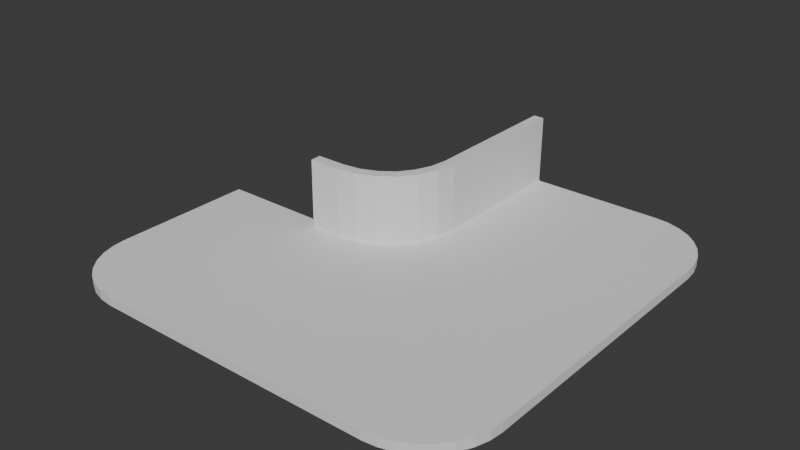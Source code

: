 # Source: tapa-enchufe-armario.blend  (saved by Blender 4.5.90; exported with 4.5.12 LTS)
import bpy
from mathutils import Matrix  # noqa: F401  (used for matrix-valued properties, if any)

bpy.ops.wm.read_factory_settings(use_empty=True)
scene = bpy.context.scene
scene.name = 'Scene'

# ---- collections
col_collection = bpy.data.collections.new('Collection'); scene.collection.children.link(col_collection)

# ---- world
world_world = bpy.data.worlds.new('World'); scene.world = world_world
world_world.use_nodes = True; world_world.node_tree.nodes.clear()
_N = world_world.node_tree.nodes; _L = world_world.node_tree.links
n0 = _N.new('ShaderNodeOutputWorld'); n0.name = 'World Output'; n0.location = (200, 100)
n1 = _N.new('ShaderNodeBackground'); n1.name = 'Background'; n1.location = (-200, 100)
n1.inputs[0].default_value = (0.05088, 0.05088, 0.05088, 1.0)
_L.new(n1.outputs[0], n0.inputs[0])
n0.is_active_output = True
world_world.color = (0.05088, 0.05088, 0.05088)
world_world.sun_shadow_jitter_overblur = 0.0

# ---- meshes
me_plane = bpy.data.meshes.new('Plane')
me_plane.from_pydata([(-0.05187, -3.726, -0.00977), (-4.547, 0.3837, -0.00977), (4.079, 0.3837, -0.00977), (-0.05187, -1.254, -0.00977), (1.586, 0.3837, -0.00977), (-1.268, 0.3212, -0.00977), (-0.8742, 0.1581, -0.00977), (-0.5316, -0.096, -0.00977), (-0.9485, 0.3921, -0.00977), (-0.6439, 0.2587, -0.00977), (-0.3792, 0.05747, -0.00977), (-0.647, 0.5181, -0.00977), (-0.4242, 0.3847, -0.00977), (-0.2199, 0.2158, -0.00977), (-0.05187, 0.3837, -0.00977), (0.01067, -0.8322, -0.00977), (0.1737, -0.4386, -0.00977), (0.4279, -0.096, -0.00977), (-0.1144, -0.8322, -0.00977), (-0.06027, -0.5129, -0.00977), (0.07316, -0.2083, -0.00977), (0.2744, 0.05641, -0.00977), (-0.2775, -0.4386, -0.00977), (-0.1862, -0.2114, -0.00977), (-0.0528, 0.01139, -0.00977), (0.1161, 0.2157, -0.00977), (1.164, 0.4463, -0.00977), (0.7704, 0.6093, -0.00977), (0.4279, 0.8635, -0.00977), (1.164, 0.3212, -0.00977), (0.8448, 0.3753, -0.00977), (0.5401, 0.5088, -0.00977), (0.2754, 0.71, -0.00977), (0.7704, 0.1581, -0.00977), (0.5432, 0.2494, -0.00977), (0.3205, 0.3828, -0.00977), (0.1162, 0.5517, -0.00977), (0.01067, 1.6, -0.00977), (-0.04347, 1.28, -0.00977), (-0.1769, 0.9757, -0.00977), (-0.3781, 0.711, -0.00977), (0.1737, 1.206, -0.00977), (0.08249, 0.9788, -0.00977), (-0.05094, 0.7561, -0.00977), (-0.2198, 0.5518, -0.00977), (-3.311, -3.726, -0.00977), (-4.547, -2.49, -0.00977), (-3.552, -3.703, -0.00977), (-3.784, -3.632, -0.00977), (-3.998, -3.518, -0.00977), (-4.185, -3.364, -0.00977), (-4.339, -3.177, -0.00977), (-4.453, -2.963, -0.00977), (-4.523, -2.731, -0.00977), (4.079, -2.49, -0.00977), (2.843, -3.726, -0.00977), (4.055, -2.731, -0.00977), (3.985, -2.963, -0.00977), (3.87, -3.177, -0.00977), (3.717, -3.364, -0.00977), (3.529, -3.518, -0.00977), (3.316, -3.632, -0.00977), (3.084, -3.703, -0.00977), (2.843, 4.899, -0.00977), (4.079, 3.663, -0.00977), (3.084, 4.876, -0.00977), (3.316, 4.805, -0.00977), (3.529, 4.691, -0.00977), (3.717, 4.537, -0.00977), (3.87, 4.35, -0.00977), (3.985, 4.136, -0.00977), (4.055, 3.905, -0.00977), (-4.884, 0.3837, -0.00977), (-4.884, -2.507, -0.00977), (-4.854, -2.797, -0.00977), (-4.765, -3.093, -0.00977), (-4.619, -3.365, -0.00977), (-4.424, -3.603, -0.00977), (-4.185, -3.799, -0.00977), (-3.913, -3.944, -0.00977), (-3.618, -4.034, -0.00977), (-3.328, -4.063, -0.00977), (-0.05187, -4.064, -0.00977), (2.859, -4.063, -0.00977), (3.15, -4.034, -0.00977), (3.445, -3.944, -0.00977), (3.717, -3.799, -0.00977), (3.955, -3.603, -0.00977), (4.151, -3.365, -0.00977), (4.296, -3.093, -0.00977), (4.386, -2.797, -0.00977), (4.416, -2.507, -0.00977), (4.416, 0.3837, -0.00977), (4.416, 3.68, -0.00977), (4.386, 3.97, -0.00977), (4.296, 4.266, -0.00977), (4.151, 4.538, -0.00977), (3.955, 4.776, -0.00977), (3.717, 4.972, -0.00977), (3.445, 5.117, -0.00977), (3.15, 5.207, -0.00977), (2.859, 5.236, -0.00977), (-1.331, 0.674, -0.00977), (-1.707, 0.6194, -0.00977), (-0.9907, 0.8149, -0.00977), (-0.6987, 1.031, -0.00977), (-0.2875, 2.039, -0.00977), (-0.3421, 1.663, -0.00977), (-0.483, 1.323, -0.00977), (-0.2881, 4.899, -0.00977), (-4.547, 0.62, -0.00977), (-4.884, 0.62, -0.00977), (-0.2881, 5.237, -0.00977), (-4.547, -1.256, -0.00977), (4.079, -1.256, -0.00977), (-4.884, -1.256, -0.00977), (4.416, -1.256, -0.00977), (-3.086, -3.726, -0.00977), (-3.086, -4.064, -0.00977), (-4.113, 0.6197, -0.00977), (-4.113, -1.255, -0.00977), (-4.113, 0.3837, -0.00977), (-2.194, -3.726, -0.00977), (-2.194, -4.064, -0.00977), (-2.377, -1.255, -0.00977), (-1.268, 0.4464, -0.2098), (-1.69, 0.3839, -0.2098), (-1.268, 0.3213, -0.2098), (-0.9483, 0.3923, -0.2098), (-0.874, 0.1583, -0.2098), (-0.6436, 0.2588, -0.2098), (-0.5314, -0.09585, -0.2098), (-0.379, 0.05762, -0.2098), (-0.874, 0.6095, -0.2098), (-0.6467, 0.5182, -0.2098), (-0.424, 0.3848, -0.2098), (-0.2197, 0.2159, -0.2098), (-0.5314, 0.8636, -0.2098), (-0.3779, 0.7112, -0.2098), (-0.2196, 0.552, -0.2098), (-0.05165, 0.3839, -0.2098), (-0.1142, -0.8321, -0.2098), (-0.05165, -1.254, -0.2098), (0.0109, -0.8321, -0.2098), (-0.06004, -0.5128, -0.2098), (0.1739, -0.4384, -0.2098), (0.07339, -0.2081, -0.2098), (0.4281, -0.09585, -0.2098), (0.2746, 0.05656, -0.2098), (-0.2772, -0.4384, -0.2098), (-0.186, -0.2112, -0.2098), (-0.05258, 0.01154, -0.2098), (0.1163, 0.2158, -0.2098), (1.164, 0.3213, -0.2098), (1.586, 0.3839, -0.2098), (1.164, 0.4464, -0.2098), (0.845, 0.3755, -0.2098), (0.7707, 0.6095, -0.2098), (0.5403, 0.5089, -0.2098), (0.4281, 0.8636, -0.2098), (0.2757, 0.7101, -0.2098), (0.7707, 0.1583, -0.2098), (0.5434, 0.2495, -0.2098), (0.3207, 0.3829, -0.2098), (0.1164, 0.5518, -0.2098), (0.01089, 1.6, -0.2098), (-0.05165, 2.022, -0.2098), (-0.1142, 1.6, -0.2098), (-0.04325, 1.281, -0.2098), (-0.2772, 1.206, -0.2098), (-0.1767, 0.9759, -0.2098), (0.1739, 1.206, -0.2098), (0.08272, 0.979, -0.2098), (-0.05071, 0.7562, -0.2098), (-0.05165, 4.899, -0.2098), (4.079, 0.3839, -0.2098), (-4.547, -1.256, -0.2098), (-4.547, -2.49, -0.2098), (-4.523, -2.731, -0.2098), (-4.453, -2.963, -0.2098), (-4.338, -3.177, -0.2098), (-4.185, -3.364, -0.2098), (-3.997, -3.518, -0.2098), (-3.784, -3.632, -0.2098), (-3.552, -3.702, -0.2098), (-3.311, -3.726, -0.2098), (-0.05165, -3.726, -0.2098), (2.843, -3.726, -0.2098), (3.084, -3.702, -0.2098), (3.316, -3.632, -0.2098), (3.53, -3.518, -0.2098), (3.717, -3.364, -0.2098), (3.871, -3.177, -0.2098), (3.985, -2.963, -0.2098), (4.055, -2.731, -0.2098), (4.079, -2.49, -0.2098), (4.079, -1.256, -0.2098), (4.079, 3.664, -0.2098), (4.055, 3.905, -0.2098), (3.985, 4.137, -0.2098), (3.871, 4.35, -0.2098), (3.717, 4.537, -0.2098), (3.53, 4.691, -0.2098), (3.316, 4.805, -0.2098), (3.084, 4.876, -0.2098), (2.843, 4.899, -0.2098), (3.956, 4.776, -0.2098), (4.151, 4.538, -0.2098), (4.297, 4.266, -0.2098), (-1.331, 0.6741, -0.2098), (-1.707, 0.6195, -0.2098), (-0.2873, 2.039, -0.2098), (4.386, 3.971, -0.2098), (4.416, 3.68, -0.2098), (4.416, 0.3839, -0.2098), (-0.3419, 1.663, -0.2098), (4.416, -2.507, -0.2098), (-4.547, 0.3839, -0.2098), (-4.884, 0.3839, -0.2098), (4.386, -2.797, -0.2098), (4.297, -3.092, -0.2098), (4.151, -3.364, -0.2098), (3.717, -3.798, -0.2098), (3.956, -3.603, -0.2098), (-4.884, -1.256, -0.2098), (-4.884, -2.507, -0.2098), (-4.854, -2.797, -0.2098), (-4.764, -3.092, -0.2098), (-4.619, -3.364, -0.2098), (-4.423, -3.603, -0.2098), (-4.185, -3.798, -0.2098), (-3.913, -3.944, -0.2098), (-3.618, -4.033, -0.2098), (-3.327, -4.063, -0.2098), (-0.05165, -4.064, -0.2098), (2.86, -4.063, -0.2098), (3.15, -4.033, -0.2098), (3.445, -3.944, -0.2098), (4.416, -1.256, -0.2098), (3.717, 4.972, -0.2098), (3.445, 5.117, -0.2098), (3.15, 5.207, -0.2098), (2.86, 5.237, -0.2098), (-0.05165, 5.237, -0.2098), (-2.194, -3.726, -0.2098), (-0.2879, 5.237, -0.2098), (-0.2879, 4.899, -0.2098), (-2.194, -4.064, -0.2098), (-0.9904, 0.815, -0.2098), (-0.6984, 1.031, -0.2098), (-0.4828, 1.323, -0.2098), (-4.547, 0.6201, -0.2098), (-4.884, 0.6201, -0.2098), (-4.113, 0.6198, -0.2098), (-4.113, -1.255, -0.2098), (-4.113, 0.3839, -0.2098), (-3.086, -3.726, -0.2098), (-3.086, -4.063, -0.2098), (-2.376, 0.6197, -0.2098), (-2.376, -1.254, -0.2098), (-2.376, 0.3839, -0.2098), (-1.258, 0.4446, 1.493), (-1.68, 0.3821, 1.493), (-0.8643, 0.6076, 1.493), (-0.5217, 0.8618, 1.493), (-0.04195, 2.02, 1.493), (-0.1045, 1.598, 1.493), (-0.2675, 1.204, 1.493), (-0.04195, 4.898, 1.493), (-1.321, 0.6723, 1.493), (-1.697, 0.6177, 1.493), (-0.2776, 2.037, 1.493), (-0.3322, 1.661, 1.493), (-0.04195, 5.235, 1.493), (-0.2782, 5.235, 1.493), (-0.2782, 4.898, 1.493), (-0.9807, 0.8132, 1.493), (-0.6887, 1.029, 1.493), (-0.4731, 1.321, 1.493), (-2.367, 0.6178, 1.493), (-2.367, 0.3821, 1.493), (-0.02714, 4.899, -0.00977), (-0.05151, 4.899, 0.04547), (-0.03196, 4.899, -0.008709), (-0.03657, 4.899, -0.005565), (-0.04082, 4.899, -0.0004601), (-0.04452, 4.899, 0.00641), (-0.04754, 4.899, 0.01478), (-0.04976, 4.899, 0.02433), (-0.0511, 4.899, 0.0347), (-1.689, 0.3837, 0.04547), (-1.562, 0.3648, -0.00977), (-1.687, 0.3833, 0.0347), (-1.68, 0.3823, 0.02433), (-1.668, 0.3805, 0.01478), (-1.652, 0.3782, 0.00641), (-1.633, 0.3753, -0.00046), (-1.611, 0.372, -0.005565), (-1.587, 0.3685, -0.008709), (-0.03075, 1.879, -0.00977), (-0.05151, 2.022, 0.04547), (-0.03487, 1.907, -0.008709), (-0.03881, 1.934, -0.005565), (-0.04242, 1.958, -0.0004601), (-0.04558, 1.98, 0.00641), (-0.04815, 1.998, 0.01478), (-0.05004, 2.011, 0.02433), (-0.05117, 2.019, 0.0347), (-1.156, 0.4272, -0.00977), (-1.267, 0.4462, 0.04547), (-1.177, 0.431, -0.008709), (-1.199, 0.4345, -0.005565), (-1.218, 0.4378, -0.00046), (-1.235, 0.4407, 0.00641), (-1.249, 0.443, 0.01478), (-1.259, 0.4448, 0.02433), (-1.265, 0.4459, 0.0347), (-0.7959, 0.5779, -0.00977), (-0.8738, 0.6093, 0.04547), (-0.8112, 0.584, -0.008709), (-0.8258, 0.5899, -0.005565), (-0.8393, 0.5953, -0.0004601), (-0.8511, 0.6001, 0.00641), (-0.8608, 0.604, 0.01478), (-0.868, 0.6069, 0.02433), (-0.8724, 0.6087, 0.0347), (-0.114, 1.6, 0.04547), (-0.09093, 1.494, -0.00977), (-0.1137, 1.598, 0.0347), (-0.1124, 1.592, 0.02433), (-0.1103, 1.582, 0.01478), (-0.1074, 1.569, 0.00641), (-0.1039, 1.553, -0.0004601), (-0.09989, 1.534, -0.005565), (-0.0955, 1.515, -0.008709), (-0.2771, 1.206, 0.04547), (-0.2441, 1.13, -0.00977), (-0.2765, 1.205, 0.0347), (-0.2747, 1.2, 0.02433), (-0.2717, 1.193, 0.01478), (-0.2676, 1.184, 0.00641), (-0.2626, 1.172, -0.0004601), (-0.2568, 1.159, -0.005565), (-0.2506, 1.145, -0.008709), (-0.4803, 0.8125, -0.00977), (-0.5312, 0.8634, 0.04547), (-0.4903, 0.8225, -0.008709), (-0.4999, 0.832, -0.005565), (-0.5088, 0.8408, -0.0004601), (-0.5165, 0.8485, 0.00641), (-0.5228, 0.8548, 0.01478), (-0.5275, 0.8595, 0.02433), (-0.5303, 0.8624, 0.0347), (-0.05151, 5.237, 0.04547), (-0.02596, 5.237, -0.00977), (-0.05181, 5.237, -0.06501), (-0.1071, 5.237, -0.00977), (-0.05108, 5.237, 0.0347), (-0.04967, 5.237, 0.02433), (-0.04734, 5.237, 0.01478), (-0.04418, 5.237, 0.00641), (-0.0403, 5.237, -0.0004601), (-0.03585, 5.237, -0.005565), (-0.03101, 5.237, -0.008709), (-2.432, 0.6195, -0.00977), (-2.376, 0.6194, 0.04547), (-2.321, 0.6195, -0.00977), (-2.377, 0.6196, -0.06501), (-2.421, 0.6195, -0.008709), (-2.411, 0.6195, -0.005565), (-2.401, 0.6195, -0.00046), (-2.393, 0.6195, 0.00641), (-2.386, 0.6195, 0.01478), (-2.381, 0.6195, 0.02433), (-2.377, 0.6195, 0.0347), (-2.376, 0.3837, 0.04547), (-2.432, 0.3634, -0.00977), (-2.377, 0.3833, 0.0347), (-2.381, 0.3821, 0.02433), (-2.386, 0.3803, 0.01478), (-2.393, 0.3778, 0.00641), (-2.401, 0.3747, -0.00046), (-2.411, 0.3712, -0.005565), (-2.421, 0.3674, -0.008709)], [], [(5, 6, 9, 8), (6, 7, 10, 9), (8, 9, 12, 11), (9, 10, 13, 12), (11, 12, 44, 40), (12, 13, 14, 44), (3, 15, 19, 18), (15, 16, 20, 19), (16, 17, 21, 20), (18, 19, 23, 22), (19, 20, 24, 23), (20, 21, 25, 24), (22, 23, 10, 7), (23, 24, 13, 10), (24, 25, 14, 13), (4, 26, 30, 29), (26, 27, 31, 30), (27, 28, 32, 31), (29, 30, 34, 33), (30, 31, 35, 34), (31, 32, 36, 35), (33, 34, 21, 17), (34, 35, 25, 21), (35, 36, 14, 25), (37, 38, 42, 41), (38, 39, 43, 42), (39, 40, 44, 43), (41, 42, 32, 28), (42, 43, 36, 32), (43, 44, 14, 36), (3, 114, 2, 4, 29, 33, 17, 16, 15), (113, 115, 73, 46), (67, 98, 99, 66), (68, 97, 98, 67), (107, 108, 278, 272), (106, 107, 272, 271), (69, 96, 97, 68), (70, 95, 96, 69), (71, 94, 95, 70), (64, 93, 94, 71), (2, 92, 93, 64), (114, 116, 92, 2), (56, 90, 91, 54), (1, 110, 111, 72), (57, 89, 90, 56), (58, 88, 89, 57), (59, 87, 88, 58), (60, 86, 87, 59), (66, 99, 100, 65), (46, 73, 74, 53), (65, 100, 101, 63), (53, 74, 75, 52), (52, 75, 76, 51), (51, 76, 77, 50), (50, 77, 78, 49), (49, 78, 79, 48), (48, 79, 80, 47), (47, 80, 81, 45), (122, 123, 82, 0), (0, 82, 83, 55), (55, 83, 84, 62), (62, 84, 85, 61), (61, 85, 86, 60), (105, 104, 276, 277), (104, 102, 269, 276), (54, 91, 116, 114), (1, 72, 115, 113), (0, 55, 62, 61, 60, 59, 58, 57, 56, 54, 114, 3), (121, 1, 113, 120), (124, 122, 0, 3), (121, 119, 110, 1), (113, 46, 53, 52, 51, 50, 49, 48, 47, 45, 117, 120), (45, 81, 118, 117), (120, 117, 122, 124), (117, 118, 123, 122), (126, 125, 128, 127), (127, 128, 130, 129), (129, 130, 132, 131), (125, 133, 134, 128), (128, 134, 135, 130), (130, 135, 136, 132), (133, 137, 138, 134), (134, 138, 139, 135), (135, 139, 140, 136), (142, 141, 144, 143), (143, 144, 146, 145), (145, 146, 148, 147), (141, 149, 150, 144), (144, 150, 151, 146), (146, 151, 152, 148), (149, 131, 132, 150), (150, 132, 136, 151), (151, 136, 140, 152), (154, 153, 156, 155), (155, 156, 158, 157), (157, 158, 160, 159), (153, 161, 162, 156), (156, 162, 163, 158), (158, 163, 164, 160), (161, 147, 148, 162), (162, 148, 152, 163), (163, 152, 140, 164), (166, 165, 168, 167), (167, 168, 170, 169), (169, 170, 138, 137), (165, 171, 172, 168), (168, 172, 173, 170), (170, 173, 139, 138), (171, 159, 160, 172), (172, 160, 164, 173), (173, 164, 140, 139), (142, 143, 145, 147, 161, 153, 154, 175, 196), (166, 174, 205, 204, 203, 202, 201, 200, 199, 198, 197, 175, 154, 155, 157, 159, 171, 165), (176, 177, 225, 224), (202, 203, 240, 239), (201, 202, 239, 206), (174, 166, 211, 246), (167, 169, 250, 215), (200, 201, 206, 207), (199, 200, 207, 208), (198, 199, 208, 212), (197, 198, 212, 213), (175, 197, 213, 214), (196, 175, 214, 238), (194, 195, 216, 219), (217, 218, 252, 251), (193, 194, 219, 220), (192, 193, 220, 221), (191, 192, 221, 223), (190, 191, 223, 222), (203, 204, 241, 240), (177, 178, 226, 225), (204, 205, 242, 241), (178, 179, 227, 226), (205, 174, 243, 242), (179, 180, 228, 227), (180, 181, 229, 228), (181, 182, 230, 229), (182, 183, 231, 230), (183, 184, 232, 231), (184, 185, 233, 232), (244, 186, 234, 247), (186, 187, 235, 234), (187, 188, 236, 235), (188, 189, 237, 236), (189, 190, 222, 237), (125, 126, 210, 209), (166, 167, 215, 211), (243, 174, 246, 245), (137, 133, 248, 249), (169, 137, 249, 250), (133, 125, 209, 248), (195, 196, 238, 216), (217, 176, 224, 218), (186, 142, 196, 195, 194, 193, 192, 191, 190, 189, 188, 187), (255, 254, 176, 217), (259, 142, 186, 244), (255, 217, 251, 253), (260, 255, 253, 258), (176, 254, 256, 185, 184, 183, 182, 181, 180, 179, 178, 177), (260, 259, 254, 255), (185, 256, 257, 233), (126, 127, 129, 131, 149, 141, 142, 259, 260), (126, 260, 258, 210), (254, 259, 244, 256), (256, 244, 247, 257), (89, 88, 221, 220), (75, 74, 226, 227), (105, 108, 250, 249), (90, 89, 220, 219), (76, 75, 227, 228), (106, 109, 246, 211), (91, 90, 219, 216), (77, 76, 228, 229), (111, 110, 251, 252), (92, 116, 238, 214), (78, 77, 229, 230), (109, 112, 245, 246), (123, 118, 257, 247), (93, 92, 214, 213), (110, 119, 253, 251), (79, 78, 230, 231), (72, 111, 252, 218), (94, 93, 213, 212), (80, 79, 231, 232), (95, 94, 212, 208), (81, 80, 232, 233), (96, 95, 208, 207), (83, 82, 234, 235), (97, 96, 207, 206), (82, 123, 247, 234), (118, 81, 233, 257), (84, 83, 235, 236), (98, 97, 206, 239), (103, 102, 209, 210), (85, 84, 236, 237), (99, 98, 239, 240), (102, 104, 248, 209), (86, 85, 237, 222), (100, 99, 240, 241), (104, 105, 249, 248), (87, 86, 222, 223), (115, 72, 218, 224), (73, 115, 224, 225), (101, 100, 241, 242), (107, 106, 211, 215), (88, 87, 223, 221), (116, 91, 216, 238), (74, 73, 225, 226), (108, 107, 215, 250), (268, 275, 271, 265), (266, 272, 278, 267), (261, 269, 270, 262), (265, 271, 272, 266), (273, 274, 275, 268), (264, 277, 276, 263), (267, 278, 277, 264), (263, 276, 269, 261), (262, 270, 279, 280), (108, 105, 277, 278), (109, 106, 271, 275), (102, 103, 270, 269), (112, 109, 275, 274), (353, 357, 358, 359, 360, 361, 362, 363, 354, 355, 356), (364, 368, 369, 370, 371, 372, 373, 374, 365, 366, 367), (309, 290, 292, 316), (316, 292, 293, 315), (315, 293, 294, 314), (314, 294, 295, 313), (313, 295, 296, 312), (312, 296, 297, 311), (311, 297, 298, 310), (310, 298, 291, 308), (318, 309, 316, 325), (325, 316, 315, 324), (324, 315, 314, 323), (323, 314, 313, 322), (322, 313, 312, 321), (321, 312, 311, 320), (320, 311, 310, 319), (319, 310, 308, 317), (345, 318, 325, 352), (352, 325, 324, 351), (351, 324, 323, 350), (350, 323, 322, 349), (349, 322, 321, 348), (348, 321, 320, 347), (347, 320, 319, 346), (346, 319, 317, 344), (300, 326, 328, 307), (307, 328, 329, 306), (306, 329, 330, 305), (305, 330, 331, 304), (304, 331, 332, 303), (303, 332, 333, 302), (302, 333, 334, 301), (301, 334, 327, 299), (326, 335, 337, 328), (328, 337, 338, 329), (329, 338, 339, 330), (330, 339, 340, 331), (331, 340, 341, 332), (332, 341, 342, 333), (333, 342, 343, 334), (334, 343, 336, 327), (335, 345, 352, 337), (337, 352, 351, 338), (338, 351, 350, 339), (339, 350, 349, 340), (340, 349, 348, 341), (341, 348, 347, 342), (342, 347, 346, 343), (343, 346, 344, 336), (282, 300, 307, 289), (289, 307, 306, 288), (288, 306, 305, 287), (287, 305, 304, 286), (286, 304, 303, 285), (285, 303, 302, 284), (284, 302, 301, 283), (283, 301, 299, 281), (281, 354, 363, 283), (283, 363, 362, 284), (284, 362, 361, 285), (285, 361, 360, 286), (286, 360, 359, 287), (287, 359, 358, 288), (288, 358, 357, 289), (289, 357, 353, 282), (290, 375, 377, 292), (292, 377, 378, 293), (293, 378, 379, 294), (294, 379, 380, 295), (295, 380, 381, 296), (296, 381, 382, 297), (297, 382, 383, 298), (298, 383, 376, 291), (375, 365, 374, 377), (377, 374, 373, 378), (378, 373, 372, 379), (379, 372, 371, 380), (380, 371, 370, 381), (381, 370, 369, 382), (382, 369, 368, 383), (383, 368, 364, 376), (300, 282, 268, 265), (299, 37, 41, 28, 27, 26, 4, 2, 64, 71, 70, 69, 68, 67, 66, 65, 63, 281), (63, 101, 354, 281), (282, 353, 273, 268), (290, 309, 261, 262), (291, 5, 8, 308), (375, 290, 262, 280), (291, 376, 124, 3, 18, 22, 7, 6, 5), (299, 327, 38, 37), (326, 300, 265, 266), (308, 8, 11, 317), (309, 318, 263, 261), (317, 11, 40, 344), (318, 345, 264, 263), (327, 336, 39, 38), (335, 326, 266, 267), (336, 344, 40, 39), (345, 335, 267, 264), (355, 354, 101, 242, 243), (353, 356, 112, 274, 273), (112, 356, 355, 243, 245), (119, 364, 367, 258, 253), (103, 366, 365, 279, 270), (376, 364, 119, 121), (367, 366, 103, 210, 258), (365, 375, 280, 279), (376, 121, 120, 124)])
_uv = me_plane.uv_layers.new(name='UVMap')
_uv.uv.foreach_set('vector', [0.3647, 0.4854, 0.4085, 0.4659, 0.4342, 0.4779, 0.4003, 0.4935, 0.4085, 0.4659, 0.4466, 0.4354, 0.462, 0.4538, 0.4342, 0.4779, 0.4003, 0.4935, 0.4342, 0.4779, 0.4586, 0.493, 0.4338, 0.509, 0.4342, 0.4779, 0.462, 0.4538, 0.4809, 0.4728, 0.4586, 0.493, 0.4338, 0.509, 0.4586, 0.493, 0.4813, 0.5131, 0.4637, 0.5322, 0.4586, 0.493, 0.4809, 0.4728, 0.5, 0.4929, 0.4813, 0.5131, 0.5, 0.2965, 0.5076, 0.3471, 0.4994, 0.3854, 0.493, 0.3471, 0.5076, 0.3471, 0.5273, 0.3943, 0.5151, 0.4219, 0.4994, 0.3854, 0.5273, 0.3943, 0.5581, 0.4354, 0.5395, 0.4549, 0.5151, 0.4219, 0.493, 0.3471, 0.4994, 0.3854, 0.4841, 0.4216, 0.4749, 0.3943, 0.4994, 0.3854, 0.5151, 0.4219, 0.4999, 0.4483, 0.4841, 0.4216, 0.5151, 0.4219, 0.5395, 0.4549, 0.5203, 0.4731, 0.4999, 0.4483, 0.4749, 0.3943, 0.4841, 0.4216, 0.462, 0.4538, 0.4466, 0.4354, 0.4841, 0.4216, 0.4999, 0.4483, 0.4809, 0.4728, 0.462, 0.4538, 0.4999, 0.4483, 0.5203, 0.4731, 0.5, 0.4929, 0.4809, 0.4728, 0.6983, 0.4929, 0.6472, 0.4999, 0.6085, 0.4924, 0.6472, 0.4854, 0.6472, 0.4999, 0.5995, 0.5183, 0.5717, 0.507, 0.6085, 0.4924, 0.5995, 0.5183, 0.5581, 0.5468, 0.538, 0.5308, 0.5717, 0.507, 0.6472, 0.4854, 0.6085, 0.4924, 0.572, 0.4776, 0.5995, 0.4659, 0.6085, 0.4924, 0.5717, 0.507, 0.5451, 0.4929, 0.572, 0.4776, 0.5717, 0.507, 0.538, 0.5308, 0.5195, 0.5124, 0.5451, 0.4929, 0.5995, 0.4659, 0.572, 0.4776, 0.5395, 0.4549, 0.5581, 0.4354, 0.572, 0.4776, 0.5451, 0.4929, 0.5203, 0.4731, 0.5395, 0.4549, 0.5451, 0.4929, 0.5195, 0.5124, 0.5, 0.4929, 0.5203, 0.4731, 0.5076, 0.6295, 0.5005, 0.6005, 0.5149, 0.5643, 0.5273, 0.5853, 0.5005, 0.6005, 0.4861, 0.5639, 0.5001, 0.5376, 0.5149, 0.5643, 0.4861, 0.5639, 0.4637, 0.5322, 0.4813, 0.5131, 0.5001, 0.5376, 0.5273, 0.5853, 0.5149, 0.5643, 0.538, 0.5308, 0.5581, 0.5468, 0.5149, 0.5643, 0.5001, 0.5376, 0.5195, 0.5124, 0.538, 0.5308, 0.5001, 0.5376, 0.4813, 0.5131, 0.5, 0.4929, 0.5195, 0.5124, 0.5, 0.2965, 1.0, 0.3206, 1.0, 0.4929, 0.6983, 0.4929, 0.6472, 0.4854, 0.5995, 0.4659, 0.5581, 0.4354, 0.5273, 0.3943, 0.5076, 0.3471, 0.0, 0.3206, 0.0, 0.3206, 0.0, 0.1482, 0.0, 0.1482, 0.9335, 0.9766, 0.9335, 0.9766, 0.9076, 0.9894, 0.9076, 0.9894, 0.9562, 0.9594, 0.9562, 0.9594, 0.9335, 0.9766, 0.9335, 0.9766, 0.493, 0.6388, 0.4749, 0.5915, 0.4749, 0.5915, 0.493, 0.6388, 0.5, 0.6769, 0.493, 0.6388, 0.493, 0.6388, 0.5, 0.6769, 0.9748, 0.9383, 0.9748, 0.9383, 0.9562, 0.9594, 0.9562, 0.9594, 0.9886, 0.9143, 0.9886, 0.9143, 0.9748, 0.9383, 0.9748, 0.9383, 0.9971, 0.8883, 0.9971, 0.8883, 0.9886, 0.9143, 0.9886, 0.9143, 1.0, 0.8612, 1.0, 0.8612, 0.9971, 0.8883, 0.9971, 0.8883, 1.0, 0.4929, 1.0, 0.4929, 1.0, 0.8612, 1.0, 0.8612, 1.0, 0.3206, 1.0, 0.3206, 1.0, 0.4929, 1.0, 0.4929, 0.9971, 0.1193, 0.9971, 0.1193, 1.0, 0.1482, 1.0, 0.1482, 0.0, 0.4929, 0.0, 0.4929, 0.0, 0.4929, 0.0, 0.4929, 0.9886, 0.0915, 0.9886, 0.0915, 0.9971, 0.1193, 0.9971, 0.1193, 0.9748, 0.06588, 0.9748, 0.06588, 0.9886, 0.0915, 0.9886, 0.0915, 0.9562, 0.04341, 0.9562, 0.04341, 0.9748, 0.06588, 0.9748, 0.06588, 0.9335, 0.02498, 0.9335, 0.02498, 0.9562, 0.04341, 0.9562, 0.04341, 0.9076, 0.9894, 0.9076, 0.9894, 0.8796, 0.9973, 0.8796, 0.9973, 0.0, 0.1482, 0.0, 0.1482, 0.002642, 0.1193, 0.002642, 0.1193, 0.8796, 0.9973, 0.8796, 0.9973, 0.8504, 1.0, 0.8504, 1.0, 0.002642, 0.1193, 0.002642, 0.1193, 0.01046, 0.0915, 0.01046, 0.0915, 0.01046, 0.0915, 0.01046, 0.0915, 0.02317, 0.06588, 0.02317, 0.06588, 0.02317, 0.06588, 0.02317, 0.06588, 0.04027, 0.04341, 0.04027, 0.04341, 0.04027, 0.04341, 0.04027, 0.04341, 0.0611, 0.02498, 0.0611, 0.02498, 0.0611, 0.02498, 0.0611, 0.02498, 0.08487, 0.01128, 0.08487, 0.01128, 0.08487, 0.01128, 0.08487, 0.01128, 0.1107, 0.002848, 0.1107, 0.002848, 0.1107, 0.002848, 0.1107, 0.002848, 0.1375, 0.0, 0.1375, 0.0, 0.4773, 0.0, 0.4773, 0.0, 0.5, 0.0, 0.5, 0.0, 0.5, 0.0, 0.5, 0.0, 0.8504, 0.0, 0.8504, 0.0, 0.8504, 0.0, 0.8504, 0.0, 0.8796, 0.002848, 0.8796, 0.002848, 0.8796, 0.002848, 0.8796, 0.002848, 0.9076, 0.01128, 0.9076, 0.01128, 0.9076, 0.01128, 0.9076, 0.01128, 0.9335, 0.02498, 0.9335, 0.02498, 0.4466, 0.5505, 0.4085, 0.52, 0.4085, 0.52, 0.4466, 0.5505, 0.4085, 0.52, 0.3647, 0.5004, 0.3647, 0.5004, 0.4085, 0.52, 1.0, 0.1482, 1.0, 0.1482, 1.0, 0.3206, 1.0, 0.3206, 0.0, 0.4929, 0.0, 0.4929, 0.0, 0.3206, 0.0, 0.3206, 0.5, 0.0, 0.8504, 0.0, 0.8796, 0.002848, 0.9076, 0.01128, 0.9335, 0.02498, 0.9562, 0.04341, 0.9748, 0.06588, 0.9886, 0.0915, 0.9971, 0.1193, 1.0, 0.1482, 1.0, 0.3206, 0.5, 0.1482, 0.1589, 0.4929, 0.0, 0.4929, 0.0, 0.3206, 0.25, 0.3085, 0.375, 0.3025, 0.4773, 0.0, 0.5, 0.0, 0.5, 0.2965, 0.1589, 0.4929, 0.1589, 0.4929, 0.0, 0.4929, 0.0, 0.4929, 0.0, 0.3206, 0.0, 0.1482, 0.002642, 0.1193, 0.01046, 0.0915, 0.02317, 0.06588, 0.04027, 0.04341, 0.0611, 0.02498, 0.08487, 0.01128, 0.1107, 0.002848, 0.4094, 0.0, 0.4547, 0.0, 0.25, 0.3085, 0.4094, 0.0, 0.4094, 0.0, 0.4547, 0.0, 0.4547, 0.0, 0.25, 0.3085, 0.4547, 0.0, 0.4773, 0.0, 0.375, 0.3025, 0.4547, 0.0, 0.4547, 0.0, 0.4773, 0.0, 0.4773, 0.0, 0.3178, 0.4929, 0.3647, 0.5004, 0.4003, 0.4935, 0.3647, 0.4854, 0.3647, 0.4854, 0.4003, 0.4935, 0.4342, 0.4779, 0.4085, 0.4659, 0.4085, 0.4659, 0.4342, 0.4779, 0.462, 0.4538, 0.4466, 0.4354, 0.3647, 0.5004, 0.4085, 0.52, 0.4338, 0.509, 0.4003, 0.4935, 0.4003, 0.4935, 0.4338, 0.509, 0.4586, 0.493, 0.4342, 0.4779, 0.4342, 0.4779, 0.4586, 0.493, 0.4809, 0.4728, 0.462, 0.4538, 0.4085, 0.52, 0.4466, 0.5505, 0.4637, 0.5322, 0.4338, 0.509, 0.4338, 0.509, 0.4637, 0.5322, 0.4813, 0.5131, 0.4586, 0.493, 0.4586, 0.493, 0.4813, 0.5131, 0.5, 0.4929, 0.4809, 0.4728, 0.5, 0.2965, 0.493, 0.3471, 0.4994, 0.3854, 0.5076, 0.3471, 0.5076, 0.3471, 0.4994, 0.3854, 0.5151, 0.4219, 0.5273, 0.3943, 0.5273, 0.3943, 0.5151, 0.4219, 0.5395, 0.4549, 0.5581, 0.4354, 0.493, 0.3471, 0.4749, 0.3943, 0.4841, 0.4216, 0.4994, 0.3854, 0.4994, 0.3854, 0.4841, 0.4216, 0.4999, 0.4483, 0.5151, 0.4219, 0.5151, 0.4219, 0.4999, 0.4483, 0.5203, 0.4731, 0.5395, 0.4549, 0.4749, 0.3943, 0.4466, 0.4354, 0.462, 0.4538, 0.4841, 0.4216, 0.4841, 0.4216, 0.462, 0.4538, 0.4809, 0.4728, 0.4999, 0.4483, 0.4999, 0.4483, 0.4809, 0.4728, 0.5, 0.4929, 0.5203, 0.4731, 0.6983, 0.4929, 0.6472, 0.4854, 0.6085, 0.4924, 0.6472, 0.4999, 0.6472, 0.4999, 0.6085, 0.4924, 0.5717, 0.507, 0.5995, 0.5183, 0.5995, 0.5183, 0.5717, 0.507, 0.538, 0.5308, 0.5581, 0.5468, 0.6472, 0.4854, 0.5995, 0.4659, 0.572, 0.4776, 0.6085, 0.4924, 0.6085, 0.4924, 0.572, 0.4776, 0.5451, 0.4929, 0.5717, 0.507, 0.5717, 0.507, 0.5451, 0.4929, 0.5195, 0.5124, 0.538, 0.5308, 0.5995, 0.4659, 0.5581, 0.4354, 0.5395, 0.4549, 0.572, 0.4776, 0.572, 0.4776, 0.5395, 0.4549, 0.5203, 0.4731, 0.5451, 0.4929, 0.5451, 0.4929, 0.5203, 0.4731, 0.5, 0.4929, 0.5195, 0.5124, 0.5, 0.6769, 0.5076, 0.6295, 0.5005, 0.6005, 0.493, 0.6388, 0.493, 0.6388, 0.5005, 0.6005, 0.4861, 0.5639, 0.4749, 0.5915, 0.4749, 0.5915, 0.4861, 0.5639, 0.4637, 0.5322, 0.4466, 0.5505, 0.5076, 0.6295, 0.5273, 0.5853, 0.5149, 0.5643, 0.5005, 0.6005, 0.5005, 0.6005, 0.5149, 0.5643, 0.5001, 0.5376, 0.4861, 0.5639, 0.4861, 0.5639, 0.5001, 0.5376, 0.4813, 0.5131, 0.4637, 0.5322, 0.5273, 0.5853, 0.5581, 0.5468, 0.538, 0.5308, 0.5149, 0.5643, 0.5149, 0.5643, 0.538, 0.5308, 0.5195, 0.5124, 0.5001, 0.5376, 0.5001, 0.5376, 0.5195, 0.5124, 0.5, 0.4929, 0.4813, 0.5131, 0.5, 0.2965, 0.5076, 0.3471, 0.5273, 0.3943, 0.5581, 0.4354, 0.5995, 0.4659, 0.6472, 0.4854, 0.6983, 0.4929, 1.0, 0.4929, 1.0, 0.3206, 0.5, 0.6769, 0.5, 1.0, 0.8504, 1.0, 0.8796, 0.9973, 0.9076, 0.9894, 0.9335, 0.9766, 0.9562, 0.9594, 0.9748, 0.9383, 0.9886, 0.9143, 0.9971, 0.8883, 1.0, 0.8612, 1.0, 0.4929, 0.6983, 0.4929, 0.6472, 0.4999, 0.5995, 0.5183, 0.5581, 0.5468, 0.5273, 0.5853, 0.5076, 0.6295, 0.0, 0.3206, 0.0, 0.1482, 0.0, 0.1482, 0.0, 0.3206, 0.9335, 0.9766, 0.9076, 0.9894, 0.9076, 0.9894, 0.9335, 0.9766, 0.9562, 0.9594, 0.9335, 0.9766, 0.9335, 0.9766, 0.9562, 0.9594, 0.5, 1.0, 0.5, 0.6769, 0.5, 0.6769, 0.5, 1.0, 0.493, 0.6388, 0.4749, 0.5915, 0.4749, 0.5915, 0.493, 0.6388, 0.9748, 0.9383, 0.9562, 0.9594, 0.9562, 0.9594, 0.9748, 0.9383, 0.9886, 0.9143, 0.9748, 0.9383, 0.9748, 0.9383, 0.9886, 0.9143, 0.9971, 0.8883, 0.9886, 0.9143, 0.9886, 0.9143, 0.9971, 0.8883, 1.0, 0.8612, 0.9971, 0.8883, 0.9971, 0.8883, 1.0, 0.8612, 1.0, 0.4929, 1.0, 0.8612, 1.0, 0.8612, 1.0, 0.4929, 1.0, 0.3206, 1.0, 0.4929, 1.0, 0.4929, 1.0, 0.3206, 0.9971, 0.1193, 1.0, 0.1482, 1.0, 0.1482, 0.9971, 0.1193, 0.0, 0.4929, 0.0, 0.4929, 0.0, 0.4929, 0.0, 0.4929, 0.9886, 0.0915, 0.9971, 0.1193, 0.9971, 0.1193, 0.9886, 0.0915, 0.9748, 0.06588, 0.9886, 0.0915, 0.9886, 0.0915, 0.9748, 0.06588, 0.9562, 0.04341, 0.9748, 0.06588, 0.9748, 0.06588, 0.9562, 0.04341, 0.9335, 0.02498, 0.9562, 0.04341, 0.9562, 0.04341, 0.9335, 0.02498, 0.9076, 0.9894, 0.8796, 0.9973, 0.8796, 0.9973, 0.9076, 0.9894, 0.0, 0.1482, 0.002642, 0.1193, 0.002642, 0.1193, 0.0, 0.1482, 0.8796, 0.9973, 0.8504, 1.0, 0.8504, 1.0, 0.8796, 0.9973, 0.002642, 0.1193, 0.01046, 0.0915, 0.01046, 0.0915, 0.002642, 0.1193, 0.8504, 1.0, 0.5, 1.0, 0.5, 1.0, 0.8504, 1.0, 0.01046, 0.0915, 0.02317, 0.06588, 0.02317, 0.06588, 0.01046, 0.0915, 0.02317, 0.06588, 0.04027, 0.04341, 0.04027, 0.04341, 0.02317, 0.06588, 0.04027, 0.04341, 0.0611, 0.02498, 0.0611, 0.02498, 0.04027, 0.04341, 0.0611, 0.02498, 0.08487, 0.01128, 0.08487, 0.01128, 0.0611, 0.02498, 0.08487, 0.01128, 0.1107, 0.002848, 0.1107, 0.002848, 0.08487, 0.01128, 0.1107, 0.002848, 0.1375, 0.0, 0.1375, 0.0, 0.1107, 0.002848, 0.4773, 0.0, 0.5, 0.0, 0.5, 0.0, 0.4773, 0.0, 0.5, 0.0, 0.8504, 0.0, 0.8504, 0.0, 0.5, 0.0, 0.8504, 0.0, 0.8796, 0.002848, 0.8796, 0.002848, 0.8504, 0.0, 0.8796, 0.002848, 0.9076, 0.01128, 0.9076, 0.01128, 0.8796, 0.002848, 0.9076, 0.01128, 0.9335, 0.02498, 0.9335, 0.02498, 0.9076, 0.01128, 0.3647, 0.5004, 0.3178, 0.4929, 0.3178, 0.4929, 0.3647, 0.5004, 0.5, 0.6769, 0.493, 0.6388, 0.493, 0.6388, 0.5, 0.6769, 0.5, 1.0, 0.5, 1.0, 0.5, 1.0, 0.5, 1.0, 0.4466, 0.5505, 0.4085, 0.52, 0.4085, 0.52, 0.4466, 0.5505, 0.4749, 0.5915, 0.4466, 0.5505, 0.4466, 0.5505, 0.4749, 0.5915, 0.4085, 0.52, 0.3647, 0.5004, 0.3647, 0.5004, 0.4085, 0.52, 1.0, 0.1482, 1.0, 0.3206, 1.0, 0.3206, 1.0, 0.1482, 0.0, 0.4929, 0.0, 0.3206, 0.0, 0.3206, 0.0, 0.4929, 0.5, 0.0, 0.5, 0.1482, 1.0, 0.3206, 1.0, 0.1482, 0.9971, 0.1193, 0.9886, 0.0915, 0.9748, 0.06588, 0.9562, 0.04341, 0.9335, 0.02498, 0.9076, 0.01128, 0.8796, 0.002848, 0.8504, 0.0, 0.1589, 0.4929, 0.25, 0.3085, 0.0, 0.3206, 0.0, 0.4929, 0.375, 0.3025, 0.5, 0.2965, 0.5, 0.0, 0.4773, 0.0, 0.1589, 0.4929, 0.0, 0.4929, 0.0, 0.4929, 0.1589, 0.4929, 0.2384, 0.4929, 0.1589, 0.4929, 0.1589, 0.4929, 0.2384, 0.4929, 0.0, 0.3206, 0.25, 0.3085, 0.4547, 0.0, 0.4094, 0.0, 0.1107, 0.002848, 0.08487, 0.01128, 0.0611, 0.02498, 0.04027, 0.04341, 0.02317, 0.06588, 0.01046, 0.0915, 0.002642, 0.1193, 0.0, 0.1482, 0.2384, 0.4929, 0.375, 0.3025, 0.25, 0.3085, 0.1589, 0.4929, 0.4094, 0.0, 0.4547, 0.0, 0.4547, 0.0, 0.4094, 0.0, 0.3178, 0.4929, 0.3647, 0.4854, 0.4085, 0.4659, 0.4466, 0.4354, 0.4749, 0.3943, 0.493, 0.3471, 0.5, 0.2965, 0.375, 0.3025, 0.2384, 0.4929, 0.3178, 0.4929, 0.2384, 0.4929, 0.2384, 0.4929, 0.3178, 0.4929, 0.25, 0.3085, 0.375, 0.3025, 0.4773, 0.0, 0.4547, 0.0, 0.4547, 0.0, 0.4773, 0.0, 0.4773, 0.0, 0.4547, 0.0, 0.9886, 0.0915, 0.9748, 0.06588, 0.9748, 0.06588, 0.9886, 0.0915, 0.01046, 0.0915, 0.002642, 0.1193, 0.002642, 0.1193, 0.01046, 0.0915, 0.4466, 0.5505, 0.4749, 0.5915, 0.4749, 0.5915, 0.4466, 0.5505, 0.9971, 0.1193, 0.9886, 0.0915, 0.9886, 0.0915, 0.9971, 0.1193, 0.02317, 0.06588, 0.01046, 0.0915, 0.01046, 0.0915, 0.02317, 0.06588, 0.5, 0.6769, 0.5, 1.0, 0.5, 1.0, 0.5, 0.6769, 1.0, 0.1482, 0.9971, 0.1193, 0.9971, 0.1193, 1.0, 0.1482, 0.04027, 0.04341, 0.02317, 0.06588, 0.02317, 0.06588, 0.04027, 0.04341, 0.0, 0.4929, 0.0, 0.4929, 0.0, 0.4929, 0.0, 0.4929, 1.0, 0.4929, 1.0, 0.3206, 1.0, 0.3206, 1.0, 0.4929, 0.0611, 0.02498, 0.04027, 0.04341, 0.04027, 0.04341, 0.0611, 0.02498, 0.5, 1.0, 0.5, 1.0, 0.5, 1.0, 0.5, 1.0, 0.4773, 0.0, 0.4547, 0.0, 0.4547, 0.0, 0.4773, 0.0, 1.0, 0.8612, 1.0, 0.4929, 1.0, 0.4929, 1.0, 0.8612, 0.0, 0.4929, 0.1589, 0.4929, 0.1589, 0.4929, 0.0, 0.4929, 0.08487, 0.01128, 0.0611, 0.02498, 0.0611, 0.02498, 0.08487, 0.01128, 0.0, 0.4929, 0.0, 0.4929, 0.0, 0.4929, 0.0, 0.4929, 0.9971, 0.8883, 1.0, 0.8612, 1.0, 0.8612, 0.9971, 0.8883, 0.1107, 0.002848, 0.08487, 0.01128, 0.08487, 0.01128, 0.1107, 0.002848, 0.9886, 0.9143, 0.9971, 0.8883, 0.9971, 0.8883, 0.9886, 0.9143, 0.1375, 0.0, 0.1107, 0.002848, 0.1107, 0.002848, 0.1375, 0.0, 0.9748, 0.9383, 0.9886, 0.9143, 0.9886, 0.9143, 0.9748, 0.9383, 0.8504, 0.0, 0.5, 0.0, 0.5, 0.0, 0.8504, 0.0, 0.9562, 0.9594, 0.9748, 0.9383, 0.9748, 0.9383, 0.9562, 0.9594, 0.5, 0.0, 0.4773, 0.0, 0.4773, 0.0, 0.5, 0.0, 0.4547, 0.0, 0.4094, 0.0, 0.4094, 0.0, 0.4547, 0.0, 0.8796, 0.002848, 0.8504, 0.0, 0.8504, 0.0, 0.8796, 0.002848, 0.9335, 0.9766, 0.9562, 0.9594, 0.9562, 0.9594, 0.9335, 0.9766, 0.3178, 0.4929, 0.3647, 0.5004, 0.3647, 0.5004, 0.3178, 0.4929, 0.9076, 0.01128, 0.8796, 0.002848, 0.8796, 0.002848, 0.9076, 0.01128, 0.9076, 0.9894, 0.9335, 0.9766, 0.9335, 0.9766, 0.9076, 0.9894, 0.3647, 0.5004, 0.4085, 0.52, 0.4085, 0.52, 0.3647, 0.5004, 0.9335, 0.02498, 0.9076, 0.01128, 0.9076, 0.01128, 0.9335, 0.02498, 0.8796, 0.9973, 0.9076, 0.9894, 0.9076, 0.9894, 0.8796, 0.9973, 0.4085, 0.52, 0.4466, 0.5505, 0.4466, 0.5505, 0.4085, 0.52, 0.9562, 0.04341, 0.9335, 0.02498, 0.9335, 0.02498, 0.9562, 0.04341, 0.0, 0.3206, 0.0, 0.4929, 0.0, 0.4929, 0.0, 0.3206, 0.0, 0.1482, 0.0, 0.3206, 0.0, 0.3206, 0.0, 0.1482, 0.8504, 1.0, 0.8796, 0.9973, 0.8796, 0.9973, 0.8504, 1.0, 0.493, 0.6388, 0.5, 0.6769, 0.5, 0.6769, 0.493, 0.6388, 0.9748, 0.06588, 0.9562, 0.04341, 0.9562, 0.04341, 0.9748, 0.06588, 1.0, 0.3206, 1.0, 0.1482, 1.0, 0.1482, 1.0, 0.3206, 0.002642, 0.1193, 0.0, 0.1482, 0.0, 0.1482, 0.002642, 0.1193, 0.4749, 0.5915, 0.493, 0.6388, 0.493, 0.6388, 0.4749, 0.5915, 0.5, 1.0, 0.5, 1.0, 0.5, 0.6769, 0.5, 0.6769, 0.493, 0.6388, 0.493, 0.6388, 0.4749, 0.5915, 0.4749, 0.5915, 0.3647, 0.5004, 0.3647, 0.5004, 0.3178, 0.4929, 0.3178, 0.4929, 0.5, 0.6769, 0.5, 0.6769, 0.493, 0.6388, 0.493, 0.6388, 0.5, 1.0, 0.5, 1.0, 0.5, 1.0, 0.5, 1.0, 0.4466, 0.5505, 0.4466, 0.5505, 0.4085, 0.52, 0.4085, 0.52, 0.4749, 0.5915, 0.4749, 0.5915, 0.4466, 0.5505, 0.4466, 0.5505, 0.4085, 0.52, 0.4085, 0.52, 0.3647, 0.5004, 0.3647, 0.5004, 0.3178, 0.4929, 0.3178, 0.4929, 0.2384, 0.4929, 0.2384, 0.4929, 0.4749, 0.5915, 0.4466, 0.5505, 0.4466, 0.5505, 0.4749, 0.5915, 0.5, 1.0, 0.5, 0.6769, 0.5, 0.6769, 0.5, 1.0, 0.3647, 0.5004, 0.3178, 0.4929, 0.3178, 0.4929, 0.3647, 0.5004, 0.5, 1.0, 0.5, 1.0, 0.5, 1.0, 0.5, 1.0, 0.5, 1.0, 0.5, 1.0, 0.5, 1.0, 0.5, 1.0, 0.5, 1.0, 0.5008, 1.0, 0.501, 1.0, 0.5012, 1.0, 0.5031, 1.0, 0.5, 1.0, 0.5, 1.0, 0.2358, 0.4929, 0.2363, 0.4929, 0.2368, 0.4929, 0.2372, 0.4929, 0.238, 0.4929, 0.2381, 0.4929, 0.2383, 0.4929, 0.2383, 0.4929, 0.2384, 0.4929, 0.2449, 0.4929, 0.2384, 0.4929, 0.3647, 0.5004, 0.3178, 0.4929, 0.3181, 0.4929, 0.365, 0.5005, 0.365, 0.5005, 0.3181, 0.4929, 0.3189, 0.493, 0.3656, 0.5007, 0.3656, 0.5007, 0.3189, 0.493, 0.3202, 0.4931, 0.3666, 0.501, 0.3666, 0.501, 0.3202, 0.4931, 0.3194, 0.4932, 0.3663, 0.5011, 0.3663, 0.5011, 0.3194, 0.4932, 0.3241, 0.4919, 0.3703, 0.4993, 0.3703, 0.4993, 0.3241, 0.4919, 0.3266, 0.4915, 0.3725, 0.4989, 0.3725, 0.4989, 0.3266, 0.4915, 0.3292, 0.4911, 0.3748, 0.4985, 0.3748, 0.4985, 0.3292, 0.4911, 0.332, 0.4907, 0.3772, 0.498, 0.4085, 0.52, 0.3647, 0.5004, 0.365, 0.5005, 0.4086, 0.52, 0.4086, 0.52, 0.365, 0.5005, 0.3656, 0.5007, 0.4089, 0.5202, 0.4089, 0.5202, 0.3656, 0.5007, 0.3666, 0.501, 0.4094, 0.5205, 0.4094, 0.5205, 0.3666, 0.501, 0.3663, 0.5011, 0.4091, 0.5205, 0.4091, 0.5205, 0.3663, 0.5011, 0.3703, 0.4993, 0.4124, 0.5183, 0.4124, 0.5183, 0.3703, 0.4993, 0.3725, 0.4989, 0.4139, 0.5177, 0.4139, 0.5177, 0.3725, 0.4989, 0.3748, 0.4985, 0.4155, 0.5169, 0.4155, 0.5169, 0.3748, 0.4985, 0.3772, 0.498, 0.4172, 0.5162, 0.4466, 0.5505, 0.4085, 0.52, 0.4086, 0.52, 0.4466, 0.5505, 0.4466, 0.5505, 0.4086, 0.52, 0.4089, 0.5202, 0.4466, 0.5505, 0.4466, 0.5505, 0.4089, 0.5202, 0.4094, 0.5205, 0.4467, 0.5504, 0.4467, 0.5504, 0.4094, 0.5205, 0.4091, 0.5205, 0.4466, 0.5505, 0.4466, 0.5505, 0.4091, 0.5205, 0.4124, 0.5183, 0.4492, 0.5477, 0.4492, 0.5477, 0.4124, 0.5183, 0.4139, 0.5177, 0.4502, 0.5467, 0.4502, 0.5467, 0.4139, 0.5177, 0.4155, 0.5169, 0.4512, 0.5455, 0.4512, 0.5455, 0.4155, 0.5169, 0.4172, 0.5162, 0.4523, 0.5444, 0.5, 0.6769, 0.493, 0.6388, 0.493, 0.6386, 0.5, 0.6766, 0.5, 0.6766, 0.493, 0.6386, 0.4928, 0.638, 0.5, 0.6757, 0.5, 0.6757, 0.4928, 0.638, 0.4926, 0.6372, 0.4999, 0.6743, 0.4999, 0.6743, 0.4926, 0.6372, 0.4924, 0.6372, 0.4999, 0.6764, 0.4999, 0.6764, 0.4924, 0.6372, 0.4941, 0.6331, 0.5011, 0.6698, 0.5011, 0.6698, 0.4941, 0.6331, 0.4946, 0.6309, 0.5016, 0.667, 0.5016, 0.667, 0.4946, 0.6309, 0.495, 0.6286, 0.5021, 0.664, 0.5021, 0.664, 0.495, 0.6286, 0.4955, 0.6261, 0.5026, 0.6609, 0.493, 0.6388, 0.4749, 0.5915, 0.4749, 0.5914, 0.493, 0.6386, 0.493, 0.6386, 0.4749, 0.5914, 0.4747, 0.5912, 0.4928, 0.638, 0.4928, 0.638, 0.4747, 0.5912, 0.4745, 0.5907, 0.4926, 0.6372, 0.4926, 0.6372, 0.4745, 0.5907, 0.4745, 0.5909, 0.4924, 0.6372, 0.4924, 0.6372, 0.4745, 0.5909, 0.4766, 0.5875, 0.4941, 0.6331, 0.4941, 0.6331, 0.4766, 0.5875, 0.4772, 0.5859, 0.4946, 0.6309, 0.4946, 0.6309, 0.4772, 0.5859, 0.4779, 0.5842, 0.495, 0.6286, 0.495, 0.6286, 0.4779, 0.5842, 0.4786, 0.5824, 0.4955, 0.6261, 0.4749, 0.5915, 0.4466, 0.5505, 0.4466, 0.5505, 0.4749, 0.5914, 0.4749, 0.5914, 0.4466, 0.5505, 0.4466, 0.5505, 0.4747, 0.5912, 0.4747, 0.5912, 0.4466, 0.5505, 0.4467, 0.5504, 0.4745, 0.5907, 0.4745, 0.5907, 0.4467, 0.5504, 0.4466, 0.5505, 0.4745, 0.5909, 0.4745, 0.5909, 0.4466, 0.5505, 0.4492, 0.5477, 0.4766, 0.5875, 0.4766, 0.5875, 0.4492, 0.5477, 0.4502, 0.5467, 0.4772, 0.5859, 0.4772, 0.5859, 0.4502, 0.5467, 0.4512, 0.5455, 0.4779, 0.5842, 0.4779, 0.5842, 0.4512, 0.5455, 0.4523, 0.5444, 0.4786, 0.5824, 0.5, 1.0, 0.5, 0.6769, 0.5, 0.6766, 0.5, 1.0, 0.5, 1.0, 0.5, 0.6766, 0.5, 0.6757, 0.5, 1.0, 0.5, 1.0, 0.5, 0.6757, 0.4999, 0.6743, 0.5, 1.0, 0.5, 1.0, 0.4999, 0.6743, 0.4999, 0.6764, 0.5, 1.0, 0.5, 1.0, 0.4999, 0.6764, 0.5011, 0.6698, 0.5013, 1.0, 0.5013, 1.0, 0.5011, 0.6698, 0.5016, 0.667, 0.5019, 1.0, 0.5019, 1.0, 0.5016, 0.667, 0.5021, 0.664, 0.5024, 1.0, 0.5024, 1.0, 0.5021, 0.664, 0.5026, 0.6609, 0.503, 1.0, 0.503, 1.0, 0.5031, 1.0, 0.5012, 1.0, 0.5024, 1.0, 0.5024, 1.0, 0.5012, 1.0, 0.501, 1.0, 0.5019, 1.0, 0.5019, 1.0, 0.501, 1.0, 0.5008, 1.0, 0.5013, 1.0, 0.5013, 1.0, 0.5008, 1.0, 0.5, 1.0, 0.5, 1.0, 0.5, 1.0, 0.5, 1.0, 0.5, 1.0, 0.5, 1.0, 0.5, 1.0, 0.5, 1.0, 0.5, 1.0, 0.5, 1.0, 0.5, 1.0, 0.5, 1.0, 0.5, 1.0, 0.5, 1.0, 0.5, 1.0, 0.5, 1.0, 0.5, 1.0, 0.5, 1.0, 0.3178, 0.4929, 0.2384, 0.4929, 0.2383, 0.4929, 0.3181, 0.4929, 0.3181, 0.4929, 0.2383, 0.4929, 0.238, 0.4929, 0.3189, 0.493, 0.3189, 0.493, 0.238, 0.4929, 0.2376, 0.4929, 0.3202, 0.4931, 0.3202, 0.4931, 0.2376, 0.4929, 0.2384, 0.4929, 0.3194, 0.4932, 0.3194, 0.4932, 0.2384, 0.4929, 0.2372, 0.4923, 0.3241, 0.4919, 0.3241, 0.4919, 0.2372, 0.4923, 0.2367, 0.4921, 0.3266, 0.4915, 0.3266, 0.4915, 0.2367, 0.4921, 0.2363, 0.4919, 0.3292, 0.4911, 0.3292, 0.4911, 0.2363, 0.4919, 0.2364, 0.4908, 0.332, 0.4907, 0.2384, 0.4929, 0.2384, 0.4929, 0.2383, 0.4929, 0.2383, 0.4929, 0.2383, 0.4929, 0.2383, 0.4929, 0.2383, 0.4929, 0.238, 0.4929, 0.238, 0.4929, 0.2383, 0.4929, 0.2381, 0.4929, 0.2376, 0.4929, 0.2376, 0.4929, 0.2381, 0.4929, 0.238, 0.4929, 0.2384, 0.4929, 0.2384, 0.4929, 0.238, 0.4929, 0.2372, 0.4929, 0.2372, 0.4923, 0.2372, 0.4923, 0.2372, 0.4929, 0.2368, 0.4929, 0.2367, 0.4921, 0.2367, 0.4921, 0.2368, 0.4929, 0.2363, 0.4929, 0.2363, 0.4919, 0.2363, 0.4919, 0.2363, 0.4929, 0.2358, 0.4929, 0.2364, 0.4908, 0.5, 0.6769, 0.5, 1.0, 0.5, 1.0, 0.5, 0.6769, 0.5026, 0.6609, 0.5076, 0.6295, 0.5273, 0.5853, 0.5581, 0.5468, 0.5995, 0.5183, 0.6472, 0.4999, 0.6983, 0.4929, 1.0, 0.4929, 1.0, 0.8612, 0.9971, 0.8883, 0.9886, 0.9143, 0.9748, 0.9383, 0.9562, 0.9594, 0.9335, 0.9766, 0.9076, 0.9894, 0.8796, 0.9973, 0.8504, 1.0, 0.503, 1.0, 0.8504, 1.0, 0.8504, 1.0, 0.5031, 1.0, 0.503, 1.0, 0.5, 1.0, 0.5, 1.0, 0.5, 1.0, 0.5, 1.0, 0.3178, 0.4929, 0.3647, 0.5004, 0.3647, 0.5004, 0.3178, 0.4929, 0.332, 0.4907, 0.3647, 0.4854, 0.4003, 0.4935, 0.3772, 0.498, 0.2384, 0.4929, 0.3178, 0.4929, 0.3178, 0.4929, 0.2384, 0.4929, 0.332, 0.4907, 0.2364, 0.4908, 0.375, 0.3025, 0.5, 0.2965, 0.493, 0.3471, 0.4749, 0.3943, 0.4466, 0.4354, 0.4085, 0.4659, 0.3647, 0.4854, 0.5026, 0.6609, 0.4955, 0.6261, 0.5005, 0.6005, 0.5076, 0.6295, 0.493, 0.6388, 0.5, 0.6769, 0.5, 0.6769, 0.493, 0.6388, 0.3772, 0.498, 0.4003, 0.4935, 0.4338, 0.509, 0.4172, 0.5162, 0.3647, 0.5004, 0.4085, 0.52, 0.4085, 0.52, 0.3647, 0.5004, 0.4172, 0.5162, 0.4338, 0.509, 0.4637, 0.5322, 0.4523, 0.5444, 0.4085, 0.52, 0.4466, 0.5505, 0.4466, 0.5505, 0.4085, 0.52, 0.4955, 0.6261, 0.4786, 0.5824, 0.4861, 0.5639, 0.5005, 0.6005, 0.4749, 0.5915, 0.493, 0.6388, 0.493, 0.6388, 0.4749, 0.5915, 0.4786, 0.5824, 0.4523, 0.5444, 0.4637, 0.5322, 0.4861, 0.5639, 0.4466, 0.5505, 0.4749, 0.5915, 0.4749, 0.5915, 0.4466, 0.5505, 0.5, 1.0, 0.5031, 1.0, 0.8504, 1.0, 0.8504, 1.0, 0.5, 1.0, 0.5, 1.0, 0.5, 1.0, 0.5, 1.0, 0.5, 1.0, 0.5, 1.0, 0.5, 1.0, 0.5, 1.0, 0.5, 1.0, 0.5, 1.0, 0.5, 1.0, 0.1589, 0.4929, 0.2358, 0.4929, 0.2384, 0.4929, 0.2384, 0.4929, 0.1589, 0.4929, 0.3178, 0.4929, 0.2449, 0.4929, 0.2384, 0.4929, 0.2384, 0.4929, 0.3178, 0.4929, 0.2364, 0.4908, 0.2358, 0.4929, 0.1589, 0.4929, 0.1589, 0.4929, 0.2384, 0.4929, 0.2449, 0.4929, 0.3178, 0.4929, 0.3178, 0.4929, 0.2384, 0.4929, 0.2384, 0.4929, 0.2384, 0.4929, 0.2384, 0.4929, 0.2384, 0.4929, 0.2364, 0.4908, 0.1589, 0.4929, 0.25, 0.3085, 0.375, 0.3025])
me_plane.update()

# ---- objects
ob_empty = bpy.data.objects.new('Empty', None)
ob_plane = bpy.data.objects.new('Plane', me_plane)

# ---- transforms, parenting, visibility, modifiers, constraints
ob_empty.location = (-2.203, -0.593, 0.0)
ob_empty.rotation_euler = (0.0, -0.0, 0.003143)
ob_empty.scale = (6.976, 6.976, 6.976)
ob_empty.empty_display_type = 'IMAGE'
ob_empty.empty_display_size = 5.0
ob_plane.location = (0.536, -0.244, 0.2103)

# ---- collection membership
col_collection.objects.link(ob_empty)
col_collection.objects.link(ob_plane)

# ---- scene / render settings (as saved in the file)
scene.frame_start = 1; scene.frame_end = 250; scene.frame_set(1)
scene.render.engine = 'BLENDER_EEVEE_NEXT'
scene.unit_settings.scale_length = 0.01
bpy.context.view_layer.update()

# ---- added for rendering (the .blend has no active camera and no usable light): camera, sun
cam_auto = bpy.data.cameras.new('AutoCamera')
cam_auto.lens = 50.0
cam_auto.sensor_width = 36.0
cam_auto.clip_end = 1000.0
ob_auto_camera = bpy.data.objects.new('AutoCamera', cam_auto)
scene.collection.objects.link(ob_auto_camera)
ob_auto_camera.location = (12.5734, -14.383, 10.669)
ob_auto_camera.rotation_euler = (1.09748, -7.21219e-08, 0.694738)
scene.camera = ob_auto_camera
light_auto_sun = bpy.data.lights.new('AutoSun', 'SUN')
light_auto_sun.energy = 3.0
light_auto_sun.angle = 0.0523599
ob_auto_sun = bpy.data.objects.new('AutoSun', light_auto_sun)
scene.collection.objects.link(ob_auto_sun)
ob_auto_sun.rotation_euler = (0.872665, 0.174533, 0.523599)
bpy.context.view_layer.update()
